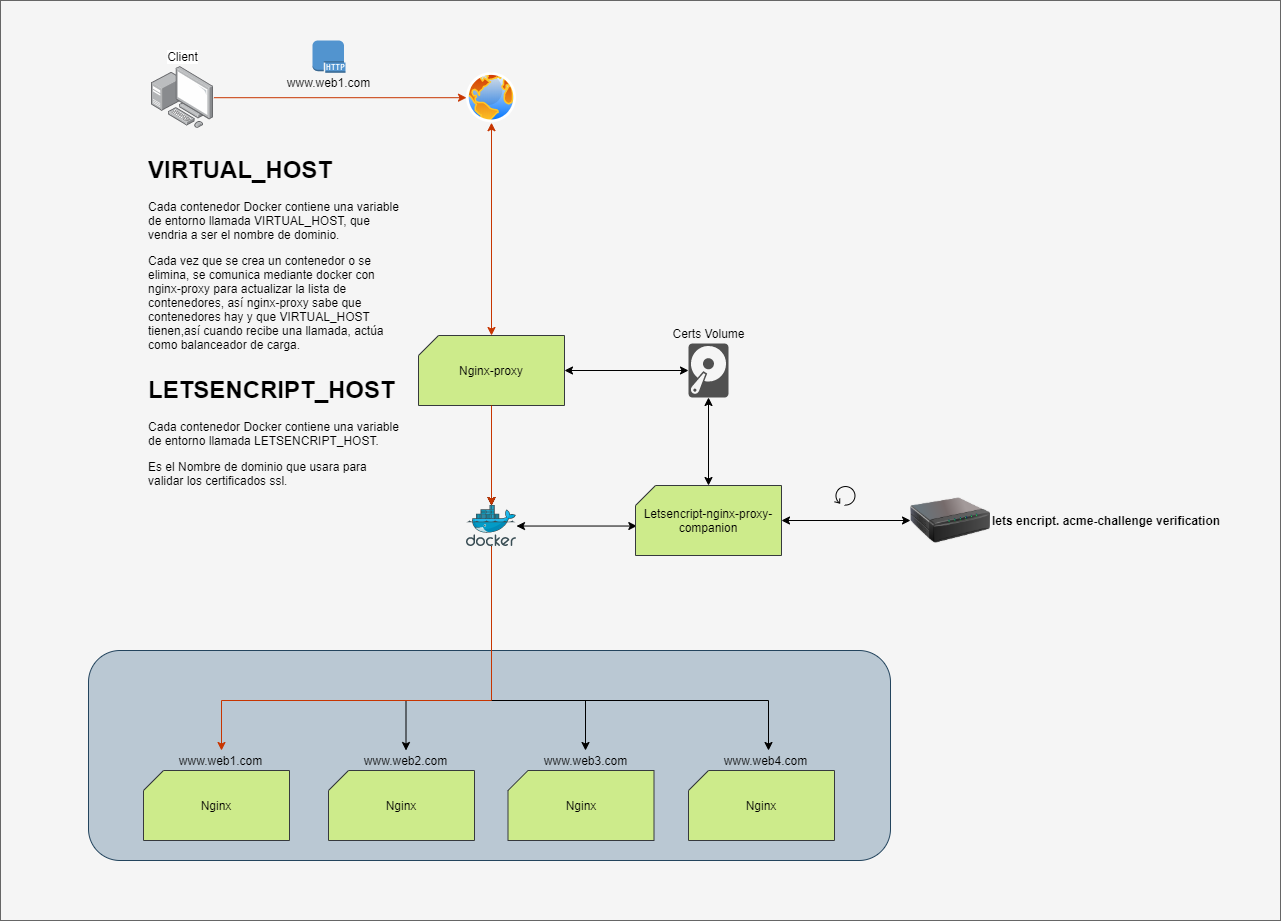

The diagram above was exported from draw.io. Its source (the exported page's mxGraphModel, read from the mxfile embedded in the PNG):
<mxGraphModel dx="2274" dy="722" grid="1" gridSize="10" guides="1" tooltips="1" connect="1" arrows="1" fold="1" page="1" pageScale="1" pageWidth="827" pageHeight="1169" math="0" shadow="0">
  <root>
    <mxCell id="0" />
    <mxCell id="1" parent="0" />
    <mxCell id="o9iXOgsNuoJDoniQKFt3-3" value="" style="rounded=0;whiteSpace=wrap;html=1;strokeColor=#666666;fillColor=#f5f5f5;fontColor=#333333;" vertex="1" parent="1">
      <mxGeometry x="-80" width="1280" height="920" as="geometry" />
    </mxCell>
    <mxCell id="ozs1M9sUCkYHmj3T3Lp_-24" value="" style="rounded=1;whiteSpace=wrap;html=1;fillColor=#bac8d3;strokeColor=#23445d;" parent="1" vertex="1">
      <mxGeometry x="8" y="650" width="802" height="210" as="geometry" />
    </mxCell>
    <mxCell id="ozs1M9sUCkYHmj3T3Lp_-16" value="" style="aspect=fixed;perimeter=ellipsePerimeter;html=1;align=center;shadow=0;dashed=0;spacingTop=3;image;image=img/lib/active_directory/internet_globe.svg;" parent="1" vertex="1">
      <mxGeometry x="386" y="72.19999999999999" width="50" height="50" as="geometry" />
    </mxCell>
    <mxCell id="ozs1M9sUCkYHmj3T3Lp_-56" style="edgeStyle=orthogonalEdgeStyle;rounded=0;orthogonalLoop=1;jettySize=auto;html=1;startArrow=none;startFill=0;" parent="1" source="ozs1M9sUCkYHmj3T3Lp_-25" target="ozs1M9sUCkYHmj3T3Lp_-34" edge="1">
      <mxGeometry relative="1" as="geometry">
        <Array as="points">
          <mxPoint x="411" y="700" />
          <mxPoint x="688" y="700" />
        </Array>
      </mxGeometry>
    </mxCell>
    <mxCell id="ozs1M9sUCkYHmj3T3Lp_-128" style="edgeStyle=orthogonalEdgeStyle;rounded=0;orthogonalLoop=1;jettySize=auto;html=1;startArrow=classic;startFill=1;endArrow=classic;endFill=1;" parent="1" source="ozs1M9sUCkYHmj3T3Lp_-1" target="ozs1M9sUCkYHmj3T3Lp_-127" edge="1">
      <mxGeometry relative="1" as="geometry" />
    </mxCell>
    <mxCell id="ozs1M9sUCkYHmj3T3Lp_-1" value="Nginx-proxy" style="verticalLabelPosition=middle;verticalAlign=middle;html=1;shape=card;whiteSpace=wrap;size=20;arcSize=12;labelPosition=center;align=center;fillColor=#cdeb8b;strokeColor=#36393d;" parent="1" vertex="1">
      <mxGeometry x="338" y="335" width="146" height="70" as="geometry" />
    </mxCell>
    <mxCell id="ozs1M9sUCkYHmj3T3Lp_-19" style="edgeStyle=orthogonalEdgeStyle;rounded=0;orthogonalLoop=1;jettySize=auto;html=1;startArrow=classic;startFill=1;fillColor=#fa6800;strokeColor=#C73500;" parent="1" source="ozs1M9sUCkYHmj3T3Lp_-16" target="ozs1M9sUCkYHmj3T3Lp_-1" edge="1">
      <mxGeometry relative="1" as="geometry">
        <mxPoint x="411" y="50" as="sourcePoint" />
        <mxPoint x="411" y="210" as="targetPoint" />
      </mxGeometry>
    </mxCell>
    <mxCell id="ozs1M9sUCkYHmj3T3Lp_-20" value="www.web1.com" style="text;html=1;strokeColor=none;fillColor=none;align=center;verticalAlign=middle;whiteSpace=wrap;rounded=0;" parent="1" vertex="1">
      <mxGeometry x="180" y="72.19999999999999" width="137" height="20" as="geometry" />
    </mxCell>
    <mxCell id="ozs1M9sUCkYHmj3T3Lp_-22" style="edgeStyle=orthogonalEdgeStyle;rounded=0;orthogonalLoop=1;jettySize=auto;html=1;startArrow=none;startFill=0;fillColor=#fa6800;strokeColor=#C73500;" parent="1" source="ozs1M9sUCkYHmj3T3Lp_-21" target="ozs1M9sUCkYHmj3T3Lp_-16" edge="1">
      <mxGeometry relative="1" as="geometry" />
    </mxCell>
    <mxCell id="ozs1M9sUCkYHmj3T3Lp_-21" value="Client" style="points=[];aspect=fixed;html=1;align=center;shadow=0;dashed=0;image;image=img/lib/allied_telesis/computer_and_terminals/Personal_Computer_with_Server.svg;labelPosition=center;verticalLabelPosition=top;verticalAlign=bottom;" parent="1" vertex="1">
      <mxGeometry x="71" y="66" width="62.400000000000006" height="62.400000000000006" as="geometry" />
    </mxCell>
    <mxCell id="ozs1M9sUCkYHmj3T3Lp_-23" value="" style="outlineConnect=0;dashed=0;verticalLabelPosition=bottom;verticalAlign=top;align=center;html=1;shape=mxgraph.aws3.http_protocol;fillColor=#5294CF;gradientColor=none;" parent="1" vertex="1">
      <mxGeometry x="232" y="40" width="33" height="32.2" as="geometry" />
    </mxCell>
    <mxCell id="ozs1M9sUCkYHmj3T3Lp_-27" value="Nginx" style="verticalLabelPosition=middle;verticalAlign=middle;html=1;shape=card;whiteSpace=wrap;size=20;arcSize=12;labelPosition=center;align=center;fillColor=#cdeb8b;strokeColor=#36393d;" parent="1" vertex="1">
      <mxGeometry x="63" y="770" width="146" height="70" as="geometry" />
    </mxCell>
    <mxCell id="ozs1M9sUCkYHmj3T3Lp_-28" value="Nginx" style="verticalLabelPosition=middle;verticalAlign=middle;html=1;shape=card;whiteSpace=wrap;size=20;arcSize=12;labelPosition=center;align=center;fillColor=#cdeb8b;strokeColor=#36393d;" parent="1" vertex="1">
      <mxGeometry x="248" y="770" width="146" height="70" as="geometry" />
    </mxCell>
    <mxCell id="ozs1M9sUCkYHmj3T3Lp_-29" value="Nginx" style="verticalLabelPosition=middle;verticalAlign=middle;html=1;shape=card;whiteSpace=wrap;size=20;arcSize=12;labelPosition=center;align=center;fillColor=#cdeb8b;strokeColor=#36393d;" parent="1" vertex="1">
      <mxGeometry x="427.5" y="770" width="146" height="70" as="geometry" />
    </mxCell>
    <mxCell id="ozs1M9sUCkYHmj3T3Lp_-30" value="Nginx" style="verticalLabelPosition=middle;verticalAlign=middle;html=1;shape=card;whiteSpace=wrap;size=20;arcSize=12;labelPosition=center;align=center;fillColor=#cdeb8b;strokeColor=#36393d;" parent="1" vertex="1">
      <mxGeometry x="608" y="770" width="146" height="70" as="geometry" />
    </mxCell>
    <mxCell id="ozs1M9sUCkYHmj3T3Lp_-31" value="www.web1.com" style="text;html=1;strokeColor=none;fillColor=none;align=center;verticalAlign=middle;whiteSpace=wrap;rounded=0;" parent="1" vertex="1">
      <mxGeometry x="72" y="750" width="137" height="20" as="geometry" />
    </mxCell>
    <mxCell id="ozs1M9sUCkYHmj3T3Lp_-32" value="www.web2.com" style="text;html=1;strokeColor=none;fillColor=none;align=center;verticalAlign=middle;whiteSpace=wrap;rounded=0;" parent="1" vertex="1">
      <mxGeometry x="257" y="750" width="137" height="20" as="geometry" />
    </mxCell>
    <mxCell id="ozs1M9sUCkYHmj3T3Lp_-33" value="www.web3.com" style="text;html=1;strokeColor=none;fillColor=none;align=center;verticalAlign=middle;whiteSpace=wrap;rounded=0;" parent="1" vertex="1">
      <mxGeometry x="436.5" y="750" width="137" height="20" as="geometry" />
    </mxCell>
    <mxCell id="ozs1M9sUCkYHmj3T3Lp_-34" value="www.web4.com" style="text;html=1;strokeColor=none;fillColor=none;align=center;verticalAlign=middle;whiteSpace=wrap;rounded=0;" parent="1" vertex="1">
      <mxGeometry x="617" y="750" width="137" height="20" as="geometry" />
    </mxCell>
    <mxCell id="ozs1M9sUCkYHmj3T3Lp_-40" value="&lt;h1&gt;VIRTUAL_HOST&lt;/h1&gt;&lt;p&gt;Cada contenedor Docker contiene una variable de entorno llamada VIRTUAL_HOST, que vendria a ser el nombre de dominio.&lt;/p&gt;&lt;p&gt;Cada vez que se crea un contenedor o se elimina, se comunica mediante docker con nginx-proxy para actualizar la lista de contenedores, así nginx-proxy sabe que contenedores hay y que VIRTUAL_HOST tienen,así cuando recibe una llamada, actúa como balanceador de carga.&lt;/p&gt;" style="text;html=1;strokeColor=none;fillColor=none;spacing=5;spacingTop=-20;whiteSpace=wrap;overflow=hidden;rounded=0;" parent="1" vertex="1">
      <mxGeometry x="63" y="150" width="262" height="210" as="geometry" />
    </mxCell>
    <mxCell id="ozs1M9sUCkYHmj3T3Lp_-60" style="edgeStyle=orthogonalEdgeStyle;rounded=0;orthogonalLoop=1;jettySize=auto;html=1;startArrow=none;startFill=0;fillColor=#fa6800;strokeColor=#C73500;endArrow=classic;endFill=1;" parent="1" source="ozs1M9sUCkYHmj3T3Lp_-1" target="ozs1M9sUCkYHmj3T3Lp_-25" edge="1">
      <mxGeometry relative="1" as="geometry">
        <mxPoint x="411.0000000000002" y="405" as="sourcePoint" />
        <mxPoint x="143.00000000000023" y="515" as="targetPoint" />
        <Array as="points" />
      </mxGeometry>
    </mxCell>
    <mxCell id="ozs1M9sUCkYHmj3T3Lp_-61" style="edgeStyle=orthogonalEdgeStyle;rounded=0;orthogonalLoop=1;jettySize=auto;html=1;startArrow=none;startFill=0;endArrow=classic;endFill=1;" parent="1" source="ozs1M9sUCkYHmj3T3Lp_-1" target="ozs1M9sUCkYHmj3T3Lp_-25" edge="1">
      <mxGeometry relative="1" as="geometry">
        <mxPoint x="411.0000000000002" y="405" as="sourcePoint" />
        <mxPoint x="328" y="515" as="targetPoint" />
      </mxGeometry>
    </mxCell>
    <mxCell id="ozs1M9sUCkYHmj3T3Lp_-64" style="edgeStyle=orthogonalEdgeStyle;rounded=0;orthogonalLoop=1;jettySize=auto;html=1;entryX=0.5;entryY=0;entryDx=0;entryDy=0;startArrow=none;startFill=0;endArrow=classic;endFill=1;" parent="1" source="ozs1M9sUCkYHmj3T3Lp_-25" target="ozs1M9sUCkYHmj3T3Lp_-32" edge="1">
      <mxGeometry relative="1" as="geometry">
        <Array as="points">
          <mxPoint x="411" y="700" />
          <mxPoint x="326" y="700" />
        </Array>
      </mxGeometry>
    </mxCell>
    <mxCell id="ozs1M9sUCkYHmj3T3Lp_-65" style="edgeStyle=orthogonalEdgeStyle;rounded=0;orthogonalLoop=1;jettySize=auto;html=1;startArrow=none;startFill=0;endArrow=classic;endFill=1;" parent="1" source="ozs1M9sUCkYHmj3T3Lp_-25" target="ozs1M9sUCkYHmj3T3Lp_-33" edge="1">
      <mxGeometry relative="1" as="geometry">
        <Array as="points">
          <mxPoint x="411" y="700" />
          <mxPoint x="505" y="700" />
        </Array>
      </mxGeometry>
    </mxCell>
    <mxCell id="ozs1M9sUCkYHmj3T3Lp_-124" style="edgeStyle=orthogonalEdgeStyle;rounded=0;orthogonalLoop=1;jettySize=auto;html=1;startArrow=classic;startFill=1;endArrow=classic;endFill=1;entryX=0.009;entryY=0.579;entryDx=0;entryDy=0;entryPerimeter=0;" parent="1" source="ozs1M9sUCkYHmj3T3Lp_-25" target="ozs1M9sUCkYHmj3T3Lp_-102" edge="1">
      <mxGeometry relative="1" as="geometry">
        <mxPoint x="650" y="526" as="targetPoint" />
      </mxGeometry>
    </mxCell>
    <mxCell id="ozs1M9sUCkYHmj3T3Lp_-25" value="" style="aspect=fixed;html=1;points=[];align=center;image;fontSize=12;image=img/lib/mscae/Docker.svg;" parent="1" vertex="1">
      <mxGeometry x="386" y="505" width="50" height="41" as="geometry" />
    </mxCell>
    <mxCell id="ozs1M9sUCkYHmj3T3Lp_-62" style="edgeStyle=orthogonalEdgeStyle;rounded=0;orthogonalLoop=1;jettySize=auto;html=1;startArrow=none;startFill=0;fillColor=#fa6800;strokeColor=#C73500;" parent="1" source="ozs1M9sUCkYHmj3T3Lp_-1" target="ozs1M9sUCkYHmj3T3Lp_-25" edge="1">
      <mxGeometry relative="1" as="geometry">
        <mxPoint x="411" y="404.9999999999999" as="sourcePoint" />
        <mxPoint x="687.9411764705881" y="595" as="targetPoint" />
        <Array as="points" />
      </mxGeometry>
    </mxCell>
    <mxCell id="ozs1M9sUCkYHmj3T3Lp_-98" value="" style="shape=mxgraph.bpmn.loop;html=1;outlineConnect=0;" parent="1" vertex="1">
      <mxGeometry x="754" y="485" width="21.33" height="20" as="geometry" />
    </mxCell>
    <mxCell id="ozs1M9sUCkYHmj3T3Lp_-126" style="edgeStyle=orthogonalEdgeStyle;rounded=0;orthogonalLoop=1;jettySize=auto;html=1;entryX=0;entryY=0.5;entryDx=0;entryDy=0;startArrow=classic;startFill=1;endArrow=classic;endFill=1;" parent="1" source="ozs1M9sUCkYHmj3T3Lp_-102" target="ozs1M9sUCkYHmj3T3Lp_-108" edge="1">
      <mxGeometry relative="1" as="geometry" />
    </mxCell>
    <mxCell id="ozs1M9sUCkYHmj3T3Lp_-102" value="Letsencript-nginx-proxy-companion" style="verticalLabelPosition=middle;verticalAlign=middle;html=1;shape=card;whiteSpace=wrap;size=20;arcSize=12;labelPosition=center;align=center;fillColor=#cdeb8b;strokeColor=#36393d;" parent="1" vertex="1">
      <mxGeometry x="555" y="485" width="146" height="70" as="geometry" />
    </mxCell>
    <mxCell id="ozs1M9sUCkYHmj3T3Lp_-108" value="&lt;p style=&quot;line-height: 120%&quot;&gt;&lt;b&gt;lets encript. acme-challenge verification&lt;/b&gt;&lt;/p&gt;" style="image;html=1;image=img/lib/clip_art/networking/Print_Server_128x128.png;labelPosition=right;verticalLabelPosition=middle;align=left;verticalAlign=middle;labelBackgroundColor=none;" parent="1" vertex="1">
      <mxGeometry x="830" y="480" width="80" height="80" as="geometry" />
    </mxCell>
    <mxCell id="ozs1M9sUCkYHmj3T3Lp_-26" style="edgeStyle=orthogonalEdgeStyle;rounded=0;orthogonalLoop=1;jettySize=auto;html=1;startArrow=none;startFill=0;fillColor=#fa6800;strokeColor=#C73500;endArrow=classic;endFill=1;" parent="1" source="ozs1M9sUCkYHmj3T3Lp_-25" target="ozs1M9sUCkYHmj3T3Lp_-31" edge="1">
      <mxGeometry relative="1" as="geometry">
        <mxPoint x="408.5" y="610" as="targetPoint" />
        <Array as="points">
          <mxPoint x="411" y="700" />
          <mxPoint x="141" y="700" />
        </Array>
      </mxGeometry>
    </mxCell>
    <mxCell id="ozs1M9sUCkYHmj3T3Lp_-129" style="edgeStyle=orthogonalEdgeStyle;rounded=0;orthogonalLoop=1;jettySize=auto;html=1;entryX=0.5;entryY=0;entryDx=0;entryDy=0;entryPerimeter=0;startArrow=classic;startFill=1;endArrow=classic;endFill=1;" parent="1" source="ozs1M9sUCkYHmj3T3Lp_-127" target="ozs1M9sUCkYHmj3T3Lp_-102" edge="1">
      <mxGeometry relative="1" as="geometry" />
    </mxCell>
    <mxCell id="ozs1M9sUCkYHmj3T3Lp_-127" value="Certs Volume" style="pointerEvents=1;shadow=0;dashed=0;html=1;strokeColor=none;fillColor=#505050;labelPosition=center;verticalLabelPosition=top;verticalAlign=bottom;outlineConnect=0;align=center;shape=mxgraph.office.devices.hard_disk;" parent="1" vertex="1">
      <mxGeometry x="608" y="343" width="40" height="54" as="geometry" />
    </mxCell>
    <mxCell id="ozs1M9sUCkYHmj3T3Lp_-130" value="&lt;h1&gt;LETSENCRIPT_HOST&lt;/h1&gt;&lt;p&gt;Cada contenedor Docker contiene una variable de entorno llamada LETSENCRIPT_HOST.&lt;/p&gt;&lt;p&gt;Es el Nombre de dominio que usara para validar los certificados ssl.&lt;/p&gt;" style="text;html=1;strokeColor=none;fillColor=none;spacing=5;spacingTop=-20;whiteSpace=wrap;overflow=hidden;rounded=0;" parent="1" vertex="1">
      <mxGeometry x="63" y="370" width="262" height="127.8" as="geometry" />
    </mxCell>
  </root>
</mxGraphModel>